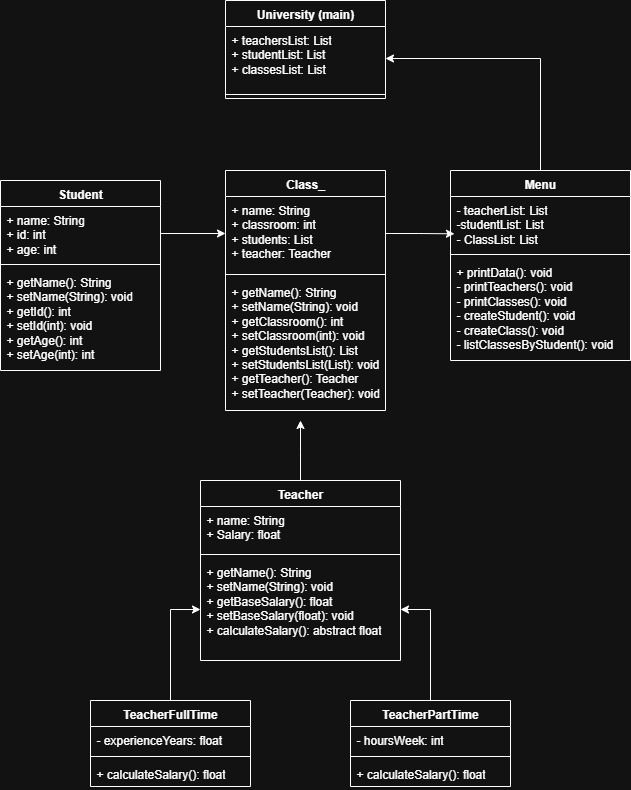

The diagram above was exported from draw.io. Its source (the exported page's mxGraphModel, read from the mxfile embedded in the PNG):
<mxGraphModel dx="1572" dy="2002" grid="1" gridSize="10" guides="1" tooltips="1" connect="1" arrows="1" fold="1" page="1" pageScale="1" pageWidth="850" pageHeight="1100" math="0" shadow="0">
  <root>
    <mxCell id="0" />
    <mxCell id="1" parent="0" />
    <mxCell id="xKbdpWnbY7gUVONY5nO9-26" value="" style="edgeStyle=orthogonalEdgeStyle;rounded=0;orthogonalLoop=1;jettySize=auto;html=1;" parent="1" source="xKbdpWnbY7gUVONY5nO9-1" edge="1">
      <mxGeometry relative="1" as="geometry">
        <mxPoint x="400" y="180" as="targetPoint" />
      </mxGeometry>
    </mxCell>
    <mxCell id="xKbdpWnbY7gUVONY5nO9-1" value="Teacher" style="swimlane;fontStyle=1;align=center;verticalAlign=top;childLayout=stackLayout;horizontal=1;startSize=26;horizontalStack=0;resizeParent=1;resizeParentMax=0;resizeLast=0;collapsible=1;marginBottom=0;whiteSpace=wrap;html=1;" parent="1" vertex="1">
      <mxGeometry x="300" y="240" width="200" height="180" as="geometry" />
    </mxCell>
    <mxCell id="xKbdpWnbY7gUVONY5nO9-2" value="+ name: String&lt;div&gt;+ Salary: float&lt;/div&gt;" style="text;strokeColor=none;fillColor=none;align=left;verticalAlign=top;spacingLeft=4;spacingRight=4;overflow=hidden;rotatable=0;points=[[0,0.5],[1,0.5]];portConstraint=eastwest;whiteSpace=wrap;html=1;" parent="xKbdpWnbY7gUVONY5nO9-1" vertex="1">
      <mxGeometry y="26" width="200" height="44" as="geometry" />
    </mxCell>
    <mxCell id="xKbdpWnbY7gUVONY5nO9-3" value="" style="line;strokeWidth=1;fillColor=none;align=left;verticalAlign=middle;spacingTop=-1;spacingLeft=3;spacingRight=3;rotatable=0;labelPosition=right;points=[];portConstraint=eastwest;strokeColor=inherit;" parent="xKbdpWnbY7gUVONY5nO9-1" vertex="1">
      <mxGeometry y="70" width="200" height="8" as="geometry" />
    </mxCell>
    <mxCell id="xKbdpWnbY7gUVONY5nO9-4" value="+ getName(): String&lt;div&gt;+ setName(String): void&lt;br&gt;&lt;div&gt;+ getBaseSalary(): float&lt;/div&gt;&lt;/div&gt;&lt;div&gt;+ setBaseSalary(float): void&lt;br&gt;&lt;/div&gt;&lt;div&gt;+ calculateSalary(): abstract float&lt;/div&gt;" style="text;strokeColor=none;fillColor=none;align=left;verticalAlign=top;spacingLeft=4;spacingRight=4;overflow=hidden;rotatable=0;points=[[0,0.5],[1,0.5]];portConstraint=eastwest;whiteSpace=wrap;html=1;" parent="xKbdpWnbY7gUVONY5nO9-1" vertex="1">
      <mxGeometry y="78" width="200" height="102" as="geometry" />
    </mxCell>
    <mxCell id="xKbdpWnbY7gUVONY5nO9-28" value="" style="edgeStyle=orthogonalEdgeStyle;rounded=0;orthogonalLoop=1;jettySize=auto;html=1;" parent="1" source="xKbdpWnbY7gUVONY5nO9-5" target="xKbdpWnbY7gUVONY5nO9-4" edge="1">
      <mxGeometry relative="1" as="geometry" />
    </mxCell>
    <mxCell id="xKbdpWnbY7gUVONY5nO9-5" value="TeacherFullTime" style="swimlane;fontStyle=1;align=center;verticalAlign=top;childLayout=stackLayout;horizontal=1;startSize=26;horizontalStack=0;resizeParent=1;resizeParentMax=0;resizeLast=0;collapsible=1;marginBottom=0;whiteSpace=wrap;html=1;" parent="1" vertex="1">
      <mxGeometry x="190" y="460" width="160" height="86" as="geometry" />
    </mxCell>
    <mxCell id="xKbdpWnbY7gUVONY5nO9-6" value="- experienceYears: float" style="text;strokeColor=none;fillColor=none;align=left;verticalAlign=top;spacingLeft=4;spacingRight=4;overflow=hidden;rotatable=0;points=[[0,0.5],[1,0.5]];portConstraint=eastwest;whiteSpace=wrap;html=1;" parent="xKbdpWnbY7gUVONY5nO9-5" vertex="1">
      <mxGeometry y="26" width="160" height="26" as="geometry" />
    </mxCell>
    <mxCell id="xKbdpWnbY7gUVONY5nO9-7" value="" style="line;strokeWidth=1;fillColor=none;align=left;verticalAlign=middle;spacingTop=-1;spacingLeft=3;spacingRight=3;rotatable=0;labelPosition=right;points=[];portConstraint=eastwest;strokeColor=inherit;" parent="xKbdpWnbY7gUVONY5nO9-5" vertex="1">
      <mxGeometry y="52" width="160" height="8" as="geometry" />
    </mxCell>
    <mxCell id="xKbdpWnbY7gUVONY5nO9-8" value="+ calculateSalary(): float" style="text;strokeColor=none;fillColor=none;align=left;verticalAlign=top;spacingLeft=4;spacingRight=4;overflow=hidden;rotatable=0;points=[[0,0.5],[1,0.5]];portConstraint=eastwest;whiteSpace=wrap;html=1;" parent="xKbdpWnbY7gUVONY5nO9-5" vertex="1">
      <mxGeometry y="60" width="160" height="26" as="geometry" />
    </mxCell>
    <mxCell id="xKbdpWnbY7gUVONY5nO9-27" value="" style="edgeStyle=orthogonalEdgeStyle;rounded=0;orthogonalLoop=1;jettySize=auto;html=1;" parent="1" source="xKbdpWnbY7gUVONY5nO9-9" target="xKbdpWnbY7gUVONY5nO9-4" edge="1">
      <mxGeometry relative="1" as="geometry" />
    </mxCell>
    <mxCell id="xKbdpWnbY7gUVONY5nO9-9" value="TeacherPartTime" style="swimlane;fontStyle=1;align=center;verticalAlign=top;childLayout=stackLayout;horizontal=1;startSize=26;horizontalStack=0;resizeParent=1;resizeParentMax=0;resizeLast=0;collapsible=1;marginBottom=0;whiteSpace=wrap;html=1;" parent="1" vertex="1">
      <mxGeometry x="450" y="460" width="160" height="86" as="geometry" />
    </mxCell>
    <mxCell id="xKbdpWnbY7gUVONY5nO9-10" value="- hoursWeek: int" style="text;strokeColor=none;fillColor=none;align=left;verticalAlign=top;spacingLeft=4;spacingRight=4;overflow=hidden;rotatable=0;points=[[0,0.5],[1,0.5]];portConstraint=eastwest;whiteSpace=wrap;html=1;" parent="xKbdpWnbY7gUVONY5nO9-9" vertex="1">
      <mxGeometry y="26" width="160" height="26" as="geometry" />
    </mxCell>
    <mxCell id="xKbdpWnbY7gUVONY5nO9-11" value="" style="line;strokeWidth=1;fillColor=none;align=left;verticalAlign=middle;spacingTop=-1;spacingLeft=3;spacingRight=3;rotatable=0;labelPosition=right;points=[];portConstraint=eastwest;strokeColor=inherit;" parent="xKbdpWnbY7gUVONY5nO9-9" vertex="1">
      <mxGeometry y="52" width="160" height="8" as="geometry" />
    </mxCell>
    <mxCell id="xKbdpWnbY7gUVONY5nO9-12" value="+ calculateSalary(): float" style="text;strokeColor=none;fillColor=none;align=left;verticalAlign=top;spacingLeft=4;spacingRight=4;overflow=hidden;rotatable=0;points=[[0,0.5],[1,0.5]];portConstraint=eastwest;whiteSpace=wrap;html=1;" parent="xKbdpWnbY7gUVONY5nO9-9" vertex="1">
      <mxGeometry y="60" width="160" height="26" as="geometry" />
    </mxCell>
    <mxCell id="xKbdpWnbY7gUVONY5nO9-13" value="Student" style="swimlane;fontStyle=1;align=center;verticalAlign=top;childLayout=stackLayout;horizontal=1;startSize=26;horizontalStack=0;resizeParent=1;resizeParentMax=0;resizeLast=0;collapsible=1;marginBottom=0;whiteSpace=wrap;html=1;" parent="1" vertex="1">
      <mxGeometry x="100" y="-60" width="160" height="190" as="geometry" />
    </mxCell>
    <mxCell id="xKbdpWnbY7gUVONY5nO9-14" value="+ name: String&lt;div&gt;+ id: int&lt;/div&gt;&lt;div&gt;+ age: int&lt;/div&gt;" style="text;strokeColor=none;fillColor=none;align=left;verticalAlign=top;spacingLeft=4;spacingRight=4;overflow=hidden;rotatable=0;points=[[0,0.5],[1,0.5]];portConstraint=eastwest;whiteSpace=wrap;html=1;" parent="xKbdpWnbY7gUVONY5nO9-13" vertex="1">
      <mxGeometry y="26" width="160" height="54" as="geometry" />
    </mxCell>
    <mxCell id="xKbdpWnbY7gUVONY5nO9-15" value="" style="line;strokeWidth=1;fillColor=none;align=left;verticalAlign=middle;spacingTop=-1;spacingLeft=3;spacingRight=3;rotatable=0;labelPosition=right;points=[];portConstraint=eastwest;strokeColor=inherit;" parent="xKbdpWnbY7gUVONY5nO9-13" vertex="1">
      <mxGeometry y="80" width="160" height="8" as="geometry" />
    </mxCell>
    <mxCell id="xKbdpWnbY7gUVONY5nO9-16" value="+ getName(): String&lt;div&gt;+ setName(String): void&lt;br&gt;&lt;div&gt;+ getId(): int&lt;/div&gt;&lt;/div&gt;&lt;div&gt;+ setId(int): void&lt;/div&gt;&lt;div&gt;+ getAge(): int&lt;/div&gt;&lt;div&gt;+ setAge(int): int&lt;br&gt;&lt;/div&gt;" style="text;strokeColor=none;fillColor=none;align=left;verticalAlign=top;spacingLeft=4;spacingRight=4;overflow=hidden;rotatable=0;points=[[0,0.5],[1,0.5]];portConstraint=eastwest;whiteSpace=wrap;html=1;" parent="xKbdpWnbY7gUVONY5nO9-13" vertex="1">
      <mxGeometry y="88" width="160" height="102" as="geometry" />
    </mxCell>
    <mxCell id="xKbdpWnbY7gUVONY5nO9-17" value="Class_" style="swimlane;fontStyle=1;align=center;verticalAlign=top;childLayout=stackLayout;horizontal=1;startSize=26;horizontalStack=0;resizeParent=1;resizeParentMax=0;resizeLast=0;collapsible=1;marginBottom=0;whiteSpace=wrap;html=1;" parent="1" vertex="1">
      <mxGeometry x="325" y="-70" width="160" height="240" as="geometry" />
    </mxCell>
    <mxCell id="xKbdpWnbY7gUVONY5nO9-18" value="+ name: String&lt;div&gt;+ classroom: int&lt;/div&gt;&lt;div&gt;+ students: List&lt;/div&gt;&lt;div&gt;+ teacher: Teacher&lt;/div&gt;" style="text;strokeColor=none;fillColor=none;align=left;verticalAlign=top;spacingLeft=4;spacingRight=4;overflow=hidden;rotatable=0;points=[[0,0.5],[1,0.5]];portConstraint=eastwest;whiteSpace=wrap;html=1;" parent="xKbdpWnbY7gUVONY5nO9-17" vertex="1">
      <mxGeometry y="26" width="160" height="74" as="geometry" />
    </mxCell>
    <mxCell id="xKbdpWnbY7gUVONY5nO9-19" value="" style="line;strokeWidth=1;fillColor=none;align=left;verticalAlign=middle;spacingTop=-1;spacingLeft=3;spacingRight=3;rotatable=0;labelPosition=right;points=[];portConstraint=eastwest;strokeColor=inherit;" parent="xKbdpWnbY7gUVONY5nO9-17" vertex="1">
      <mxGeometry y="100" width="160" height="8" as="geometry" />
    </mxCell>
    <mxCell id="xKbdpWnbY7gUVONY5nO9-20" value="+ getName(): String&lt;div&gt;+ setName(String): void&lt;br&gt;&lt;div&gt;+ getClassroom(): int&lt;/div&gt;&lt;/div&gt;&lt;div&gt;+ setClassroom(int): void&lt;/div&gt;&lt;div&gt;+ getStudentsList(): List&lt;/div&gt;&lt;div&gt;+ setStudentsList(List): void&lt;/div&gt;&lt;div&gt;+ getTeacher(): Teacher&lt;/div&gt;&lt;div&gt;+ setTeacher(Teacher): void&lt;/div&gt;" style="text;strokeColor=none;fillColor=none;align=left;verticalAlign=top;spacingLeft=4;spacingRight=4;overflow=hidden;rotatable=0;points=[[0,0.5],[1,0.5]];portConstraint=eastwest;whiteSpace=wrap;html=1;" parent="xKbdpWnbY7gUVONY5nO9-17" vertex="1">
      <mxGeometry y="108" width="160" height="132" as="geometry" />
    </mxCell>
    <mxCell id="xKbdpWnbY7gUVONY5nO9-21" value="University (main)" style="swimlane;fontStyle=1;align=center;verticalAlign=top;childLayout=stackLayout;horizontal=1;startSize=26;horizontalStack=0;resizeParent=1;resizeParentMax=0;resizeLast=0;collapsible=1;marginBottom=0;whiteSpace=wrap;html=1;" parent="1" vertex="1">
      <mxGeometry x="325" y="-240" width="160" height="98" as="geometry" />
    </mxCell>
    <mxCell id="xKbdpWnbY7gUVONY5nO9-22" value="+ teachersList: List&lt;div&gt;+ studentList: List&lt;/div&gt;&lt;div&gt;+ classesList: List&lt;/div&gt;" style="text;strokeColor=none;fillColor=none;align=left;verticalAlign=top;spacingLeft=4;spacingRight=4;overflow=hidden;rotatable=0;points=[[0,0.5],[1,0.5]];portConstraint=eastwest;whiteSpace=wrap;html=1;" parent="xKbdpWnbY7gUVONY5nO9-21" vertex="1">
      <mxGeometry y="26" width="160" height="64" as="geometry" />
    </mxCell>
    <mxCell id="xKbdpWnbY7gUVONY5nO9-23" value="" style="line;strokeWidth=1;fillColor=none;align=left;verticalAlign=middle;spacingTop=-1;spacingLeft=3;spacingRight=3;rotatable=0;labelPosition=right;points=[];portConstraint=eastwest;strokeColor=inherit;" parent="xKbdpWnbY7gUVONY5nO9-21" vertex="1">
      <mxGeometry y="90" width="160" height="8" as="geometry" />
    </mxCell>
    <mxCell id="xKbdpWnbY7gUVONY5nO9-25" value="" style="edgeStyle=orthogonalEdgeStyle;rounded=0;orthogonalLoop=1;jettySize=auto;html=1;" parent="1" source="xKbdpWnbY7gUVONY5nO9-14" target="xKbdpWnbY7gUVONY5nO9-18" edge="1">
      <mxGeometry relative="1" as="geometry" />
    </mxCell>
    <mxCell id="tCqz0BD3cOq5vsPbf8mB-7" style="edgeStyle=orthogonalEdgeStyle;rounded=0;orthogonalLoop=1;jettySize=auto;html=1;entryX=1;entryY=0.5;entryDx=0;entryDy=0;" edge="1" parent="1" source="tCqz0BD3cOq5vsPbf8mB-2" target="xKbdpWnbY7gUVONY5nO9-22">
      <mxGeometry relative="1" as="geometry" />
    </mxCell>
    <mxCell id="tCqz0BD3cOq5vsPbf8mB-2" value="Menu" style="swimlane;fontStyle=1;align=center;verticalAlign=top;childLayout=stackLayout;horizontal=1;startSize=26;horizontalStack=0;resizeParent=1;resizeParentMax=0;resizeLast=0;collapsible=1;marginBottom=0;whiteSpace=wrap;html=1;" vertex="1" parent="1">
      <mxGeometry x="550" y="-70" width="180" height="190" as="geometry" />
    </mxCell>
    <mxCell id="tCqz0BD3cOq5vsPbf8mB-3" value="- teacherList: List&lt;div&gt;-studentList: List&lt;/div&gt;&lt;div&gt;- ClassList: List&lt;/div&gt;" style="text;strokeColor=none;fillColor=none;align=left;verticalAlign=top;spacingLeft=4;spacingRight=4;overflow=hidden;rotatable=0;points=[[0,0.5],[1,0.5]];portConstraint=eastwest;whiteSpace=wrap;html=1;" vertex="1" parent="tCqz0BD3cOq5vsPbf8mB-2">
      <mxGeometry y="26" width="180" height="54" as="geometry" />
    </mxCell>
    <mxCell id="tCqz0BD3cOq5vsPbf8mB-4" value="" style="line;strokeWidth=1;fillColor=none;align=left;verticalAlign=middle;spacingTop=-1;spacingLeft=3;spacingRight=3;rotatable=0;labelPosition=right;points=[];portConstraint=eastwest;strokeColor=inherit;" vertex="1" parent="tCqz0BD3cOq5vsPbf8mB-2">
      <mxGeometry y="80" width="180" height="8" as="geometry" />
    </mxCell>
    <mxCell id="tCqz0BD3cOq5vsPbf8mB-5" value="+ printData(): void&lt;div&gt;- printTeachers(): void&lt;/div&gt;&lt;div&gt;- printClasses(): void&lt;/div&gt;&lt;div&gt;- createStudent(): void&lt;/div&gt;&lt;div&gt;- createClass(): void&lt;/div&gt;&lt;div&gt;- listClassesByStudent(): void&lt;/div&gt;" style="text;strokeColor=none;fillColor=none;align=left;verticalAlign=top;spacingLeft=4;spacingRight=4;overflow=hidden;rotatable=0;points=[[0,0.5],[1,0.5]];portConstraint=eastwest;whiteSpace=wrap;html=1;" vertex="1" parent="tCqz0BD3cOq5vsPbf8mB-2">
      <mxGeometry y="88" width="180" height="102" as="geometry" />
    </mxCell>
    <mxCell id="tCqz0BD3cOq5vsPbf8mB-6" style="edgeStyle=orthogonalEdgeStyle;rounded=0;orthogonalLoop=1;jettySize=auto;html=1;entryX=0.022;entryY=0.691;entryDx=0;entryDy=0;entryPerimeter=0;" edge="1" parent="1" source="xKbdpWnbY7gUVONY5nO9-18" target="tCqz0BD3cOq5vsPbf8mB-3">
      <mxGeometry relative="1" as="geometry" />
    </mxCell>
  </root>
</mxGraphModel>